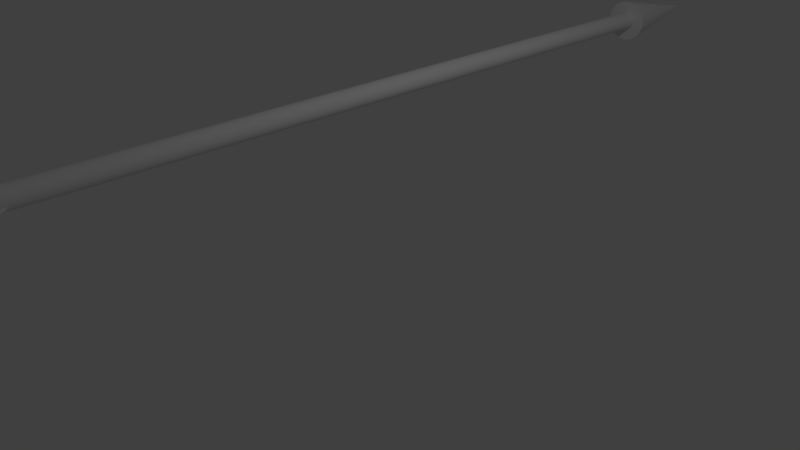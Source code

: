 # Source: Fleche.blend  (saved by Blender 2.78.0; exported with 4.5.12 LTS)
import bpy
from mathutils import Matrix  # noqa: F401  (used for matrix-valued properties, if any)

bpy.ops.wm.read_factory_settings(use_empty=True)
scene = bpy.context.scene
scene.name = 'Scene'

# ---- collections
col_collection_1 = bpy.data.collections.new('Collection 1'); scene.collection.children.link(col_collection_1)

# ---- world
world_world = bpy.data.worlds.new('World'); scene.world = world_world
world_world.color = (0.05088, 0.05088, 0.05088)
world_world.use_sun_shadow = False
world_world.sun_shadow_jitter_overblur = 0.0
world_world.cycles.sampling_method = 'MANUAL'

# ---- cameras
cam_camera = bpy.data.cameras.new('Camera')
cam_camera.clip_end = 100.0
cam_camera.lens = 35.0
cam_camera.sensor_width = 32.0
cam_camera.sensor_height = 18.0
cam_camera.ortho_scale = 7.314
cam_camera.dof.focus_distance = 0.0
cam_camera.dof.aperture_fstop = 128.0

# ---- lights
light_lamp = bpy.data.lights.new('Lamp', 'POINT')
light_lamp.transmission_factor = 0.0
light_lamp.cutoff_distance = 30.0
light_lamp.energy = 100.0
light_lamp.shadow_buffer_clip_start = 1.001
light_lamp.shadow_soft_size = 0.1
light_lamp.shadow_maximum_resolution = 0.006
light_lamp.use_absolute_resolution = True

# ---- meshes
me_cube_003 = bpy.data.meshes.new('Cube.003')
me_cube_003.from_pydata([(-1.0, 0.4551, -0.2971), (-1.0, -1.0, 1.0), (-1.0, 2.455, -0.2971), (-1.0, 1.0, 1.0), (1.0, 0.4551, -0.2971), (1.0, -1.0, 1.0), (1.0, 2.455, -0.2971), (1.0, 1.0, 1.0)], [], [(0, 1, 3, 2), (2, 3, 7, 6), (6, 7, 5, 4), (4, 5, 1, 0), (2, 6, 4, 0), (7, 3, 1, 5)])
me_cube_003.use_remesh_preserve_volume = False
me_cube_003.use_remesh_preserve_attributes = False
me_cube_003.use_mirror_vertex_groups = False
me_cube_003.update()
me_cube_002 = bpy.data.meshes.new('Cube.002')
me_cube_002.from_pydata([(-1.0, 0.4551, -0.2971), (-1.0, -1.0, 1.0), (-1.0, 2.455, -0.2971), (-1.0, 1.0, 1.0), (1.0, 0.4551, -0.2971), (1.0, -1.0, 1.0), (1.0, 2.455, -0.2971), (1.0, 1.0, 1.0)], [], [(0, 1, 3, 2), (2, 3, 7, 6), (6, 7, 5, 4), (4, 5, 1, 0), (2, 6, 4, 0), (7, 3, 1, 5)])
me_cube_002.use_remesh_preserve_volume = False
me_cube_002.use_remesh_preserve_attributes = False
me_cube_002.use_mirror_vertex_groups = False
me_cube_002.update()
me_cube_001 = bpy.data.meshes.new('Cube.001')
me_cube_001.from_pydata([(-1.0, 0.4551, -0.2971), (-1.0, -1.0, 1.0), (-1.0, 2.455, -0.2971), (-1.0, 1.0, 1.0), (1.0, 0.4551, -0.2971), (1.0, -1.0, 1.0), (1.0, 2.455, -0.2971), (1.0, 1.0, 1.0)], [], [(0, 1, 3, 2), (2, 3, 7, 6), (6, 7, 5, 4), (4, 5, 1, 0), (2, 6, 4, 0), (7, 3, 1, 5)])
me_cube_001.use_remesh_preserve_volume = False
me_cube_001.use_remesh_preserve_attributes = False
me_cube_001.use_mirror_vertex_groups = False
me_cube_001.update()
me_cone = bpy.data.meshes.new('Cone')
me_cone.from_pydata([(0.0, 1.0, -1.0), (0.1951, 0.9808, -1.0), (0.3827, 0.9239, -1.0), (0.5556, 0.8315, -1.0), (0.7071, 0.7071, -1.0), (0.8315, 0.5556, -1.0), (0.9239, 0.3827, -1.0), (0.9808, 0.1951, -1.0), (1.0, 7.55e-08, -1.0), (0.0, 0.0, 1.0), (0.9808, -0.1951, -1.0), (0.9239, -0.3827, -1.0), (0.8315, -0.5556, -1.0), (0.7071, -0.7071, -1.0), (0.5556, -0.8315, -1.0), (0.3827, -0.9239, -1.0), (0.1951, -0.9808, -1.0), (-3.258e-07, -1.0, -1.0), (-0.1951, -0.9808, -1.0), (-0.3827, -0.9239, -1.0), (-0.5556, -0.8315, -1.0), (-0.7071, -0.7071, -1.0), (-0.8315, -0.5556, -1.0), (-0.9239, -0.3827, -1.0), (-0.9808, -0.1951, -1.0), (-1.0, 9.656e-07, -1.0), (-0.9808, 0.1951, -1.0), (-0.9239, 0.3827, -1.0), (-0.8315, 0.5556, -1.0), (-0.7071, 0.7071, -1.0), (-0.5556, 0.8315, -1.0), (-0.3827, 0.9239, -1.0), (-0.1951, 0.9808, -1.0)], [], [(0, 9, 1), (1, 9, 2), (2, 9, 3), (3, 9, 4), (4, 9, 5), (5, 9, 6), (6, 9, 7), (7, 9, 8), (8, 9, 10), (10, 9, 11), (11, 9, 12), (12, 9, 13), (13, 9, 14), (14, 9, 15), (15, 9, 16), (16, 9, 17), (17, 9, 18), (18, 9, 19), (19, 9, 20), (20, 9, 21), (21, 9, 22), (22, 9, 23), (23, 9, 24), (24, 9, 25), (25, 9, 26), (26, 9, 27), (27, 9, 28), (28, 9, 29), (29, 9, 30), (30, 9, 31), (31, 9, 32), (32, 9, 0), (0, 1, 2, 3, 4, 5, 6, 7, 8, 10, 11, 12, 13, 14, 15, 16, 17, 18, 19, 20, 21, 22, 23, 24, 25, 26, 27, 28, 29, 30, 31, 32)])
me_cone.use_remesh_preserve_volume = False
me_cone.use_remesh_preserve_attributes = False
me_cone.use_mirror_vertex_groups = False
me_cone.update()
me_cylinder = bpy.data.meshes.new('Cylinder')
me_cylinder.from_pydata([(0.0, 1.0, -1.0), (0.0, 1.0, 1.0), (0.1951, 0.9808, -1.0), (0.1951, 0.9808, 1.0), (0.3827, 0.9239, -1.0), (0.3827, 0.9239, 1.0), (0.5556, 0.8315, -1.0), (0.5556, 0.8315, 1.0), (0.7071, 0.7071, -1.0), (0.7071, 0.7071, 1.0), (0.8315, 0.5556, -1.0), (0.8315, 0.5556, 1.0), (0.9239, 0.3827, -1.0), (0.9239, 0.3827, 1.0), (0.9808, 0.1951, -1.0), (0.9808, 0.1951, 1.0), (1.0, 7.55e-08, -1.0), (1.0, 7.55e-08, 1.0), (0.9808, -0.1951, -1.0), (0.9808, -0.1951, 1.0), (0.9239, -0.3827, -1.0), (0.9239, -0.3827, 1.0), (0.8315, -0.5556, -1.0), (0.8315, -0.5556, 1.0), (0.7071, -0.7071, -1.0), (0.7071, -0.7071, 1.0), (0.5556, -0.8315, -1.0), (0.5556, -0.8315, 1.0), (0.3827, -0.9239, -1.0), (0.3827, -0.9239, 1.0), (0.1951, -0.9808, -1.0), (0.1951, -0.9808, 1.0), (-3.258e-07, -1.0, -1.0), (-3.258e-07, -1.0, 1.0), (-0.1951, -0.9808, -1.0), (-0.1951, -0.9808, 1.0), (-0.3827, -0.9239, -1.0), (-0.3827, -0.9239, 1.0), (-0.5556, -0.8315, -1.0), (-0.5556, -0.8315, 1.0), (-0.7071, -0.7071, -1.0), (-0.7071, -0.7071, 1.0), (-0.8315, -0.5556, -1.0), (-0.8315, -0.5556, 1.0), (-0.9239, -0.3827, -1.0), (-0.9239, -0.3827, 1.0), (-0.9808, -0.1951, -1.0), (-0.9808, -0.1951, 1.0), (-1.0, 9.656e-07, -1.0), (-1.0, 9.656e-07, 1.0), (-0.9808, 0.1951, -1.0), (-0.9808, 0.1951, 1.0), (-0.9239, 0.3827, -1.0), (-0.9239, 0.3827, 1.0), (-0.8315, 0.5556, -1.0), (-0.8315, 0.5556, 1.0), (-0.7071, 0.7071, -1.0), (-0.7071, 0.7071, 1.0), (-0.5556, 0.8315, -1.0), (-0.5556, 0.8315, 1.0), (-0.3827, 0.9239, -1.0), (-0.3827, 0.9239, 1.0), (-0.1951, 0.9808, -1.0), (-0.1951, 0.9808, 1.0)], [], [(0, 1, 3, 2), (2, 3, 5, 4), (4, 5, 7, 6), (6, 7, 9, 8), (8, 9, 11, 10), (10, 11, 13, 12), (12, 13, 15, 14), (14, 15, 17, 16), (16, 17, 19, 18), (18, 19, 21, 20), (20, 21, 23, 22), (22, 23, 25, 24), (24, 25, 27, 26), (26, 27, 29, 28), (28, 29, 31, 30), (30, 31, 33, 32), (32, 33, 35, 34), (34, 35, 37, 36), (36, 37, 39, 38), (38, 39, 41, 40), (40, 41, 43, 42), (42, 43, 45, 44), (44, 45, 47, 46), (46, 47, 49, 48), (48, 49, 51, 50), (50, 51, 53, 52), (52, 53, 55, 54), (54, 55, 57, 56), (56, 57, 59, 58), (58, 59, 61, 60), (3, 1, 63, 61, 59, 57, 55, 53, 51, 49, 47, 45, 43, 41, 39, 37, 35, 33, 31, 29, 27, 25, 23, 21, 19, 17, 15, 13, 11, 9, 7, 5), (60, 61, 63, 62), (62, 63, 1, 0), (0, 2, 4, 6, 8, 10, 12, 14, 16, 18, 20, 22, 24, 26, 28, 30, 32, 34, 36, 38, 40, 42, 44, 46, 48, 50, 52, 54, 56, 58, 60, 62)])
me_cylinder.use_remesh_preserve_volume = False
me_cylinder.use_remesh_preserve_attributes = False
me_cylinder.use_mirror_vertex_groups = False
me_cylinder.update()

# ---- objects
ob_cube_002 = bpy.data.objects.new('Cube.002', me_cube_003)
ob_cube_001 = bpy.data.objects.new('Cube.001', me_cube_002)
ob_cube = bpy.data.objects.new('Cube', me_cube_001)
ob_cone = bpy.data.objects.new('Cone', me_cone)
ob_cylinder = bpy.data.objects.new('Cylinder', me_cylinder)
ob_lamp = bpy.data.objects.new('Lamp', light_lamp)
ob_camera = bpy.data.objects.new('Camera', cam_camera)

# ---- transforms, parenting, visibility, modifiers, constraints
ob_cube_002.location = (0.1316, -5.446, 2.035)
ob_cube_002.rotation_euler = (-0.0, 2.356, -0.0)
ob_cube_002.scale = (0.02915, 0.5146, 0.2394)
ob_cube_002.lineart.crease_threshold = 0.0
ob_cube_001.location = (-0.1362, -5.437, 2.042)
ob_cube_001.rotation_euler = (-0.0, -2.356, -0.0)
ob_cube_001.scale = (0.02915, 0.5146, 0.2394)
ob_cube_001.lineart.crease_threshold = 0.0
ob_cube.location = (0.005835, -5.477, 2.317)
ob_cube.scale = (0.02915, 0.5146, 0.2394)
ob_cube.lineart.crease_threshold = 0.0
ob_cone.location = (-0.003577, 6.165, 2.124)
ob_cone.rotation_euler = (-1.571, -0.0, 0.0)
ob_cone.scale = (0.2965, 0.2923, 0.7859)
ob_cone.lineart.crease_threshold = 0.0
ob_cylinder.location = (0.0, 0.0, 2.132)
ob_cylinder.rotation_euler = (1.571, -0.0, 0.0)
ob_cylinder.scale = (0.1305, 0.126, 5.405)
ob_cylinder.lineart.crease_threshold = 0.0
ob_lamp.location = (4.076, 1.005, 5.904)
ob_lamp.rotation_euler = (0.6503, 0.05522, 1.866)
ob_lamp.lock_rotations_4d = False
ob_lamp.empty_display_type = 'ARROWS'
ob_lamp.color = (0.0, 0.0, 0.0, 0.0)
ob_lamp.lineart.crease_threshold = 0.0
ob_camera.location = (7.481, -6.508, 5.344)
ob_camera.rotation_euler = (1.109, 0.0, 0.8149)
ob_camera.lock_rotations_4d = False
ob_camera.empty_display_type = 'ARROWS'
ob_camera.color = (0.0, 0.0, 0.0, 0.0)
ob_camera.display_type = 'WIRE'
ob_camera.lineart.crease_threshold = 0.0

# ---- collection membership
col_collection_1.objects.link(ob_cube_002)
col_collection_1.objects.link(ob_cube_001)
col_collection_1.objects.link(ob_cube)
col_collection_1.objects.link(ob_cone)
col_collection_1.objects.link(ob_cylinder)
col_collection_1.objects.link(ob_lamp)
col_collection_1.objects.link(ob_camera)

# ---- scene / render settings (as saved in the file)
scene.camera = ob_camera
scene.frame_start = 1; scene.frame_end = 250; scene.frame_set(1)
scene.render.engine = 'BLENDER_EEVEE_NEXT'
scene.render.resolution_percentage = 50
scene.render.dither_intensity = 0.0
scene.cycles.use_denoising = False
scene.cycles.samples = 128
scene.cycles.sampling_pattern = 'TABULATED_SOBOL'
scene.cycles.light_sampling_threshold = 0.0
scene.cycles.use_adaptive_sampling = False
scene.cycles.use_light_tree = False
scene.cycles.blur_glossy = 0.0
scene.cycles.sample_clamp_indirect = 0.0
scene.view_settings.view_transform = 'Standard'
bpy.context.view_layer.update()
